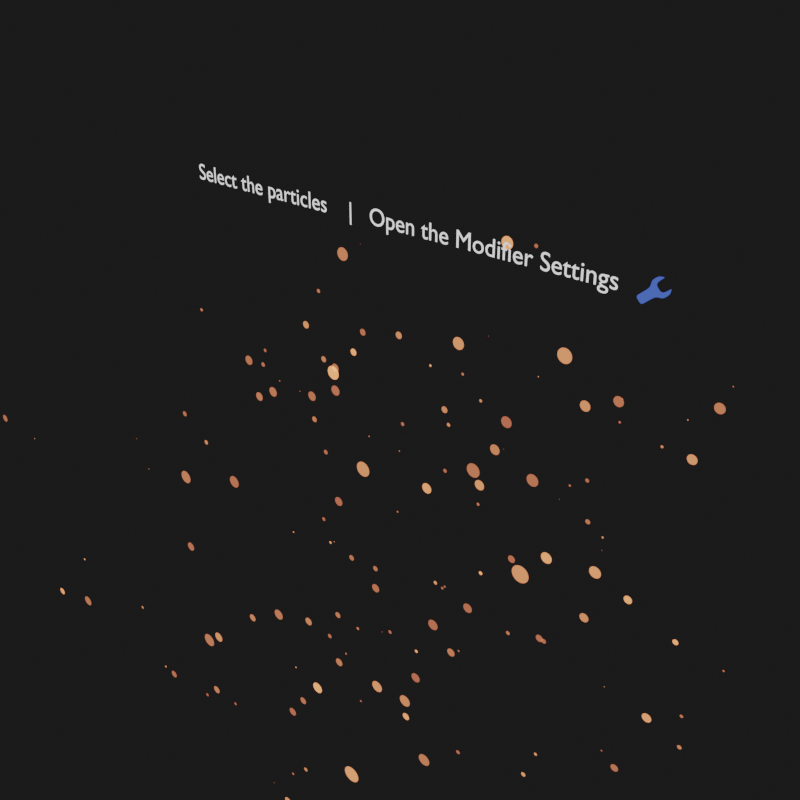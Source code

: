 # Source: dust_particles__v1.0_lite.blend  (saved by Blender 3.5.10; exported with 4.5.12 LTS)
import bpy
from mathutils import Matrix  # noqa: F401  (used for matrix-valued properties, if any)

bpy.ops.wm.read_factory_settings(use_empty=True)
scene = bpy.context.scene
scene.name = 'Scene'

# ---- collections
col_collection = bpy.data.collections.new('Collection'); scene.collection.children.link(col_collection)
col_demo_objects = bpy.data.collections.new('Demo Objects'); scene.collection.children.link(col_demo_objects)
col_circle = bpy.data.collections.new('Circle'); col_demo_objects.children.link(col_circle)

# ---- materials (node trees are filled in below, after node groups)
mat_text = bpy.data.materials.new('text')
mat_text.use_transparent_shadow = False
mat_modifiers_wrench = bpy.data.materials.new('modifiers_wrench')
mat_modifiers_wrench.use_transparent_shadow = False
mat_dp__circle = bpy.data.materials.new('DP+_Circle')
mat_dp__circle.surface_render_method = 'BLENDED'
mat_dp__circle.blend_method = 'BLEND'
mat_dp__circle.alpha_threshold = 0.0
mat_dp__circle.diffuse_color = (1.0, 1.0, 1.0, 1.0)
mat_dp__circle.roughness = 0.5
mat_dp__circle.line_color = (0.0, 0.0, 0.0, 1.0)

# ---- node groups
ng_spherizecoords = bpy.data.node_groups.new('SpherizeCoords', 'ShaderNodeTree')
_s = ng_spherizecoords.interface.new_socket(name='Normal', in_out='OUTPUT', socket_type='NodeSocketVector')
_s = ng_spherizecoords.interface.new_socket(name='Normal', in_out='INPUT', socket_type='NodeSocketVector')
_s.min_value = -1e+04
_s.max_value = 1e+04
_s = ng_spherizecoords.interface.new_socket(name='Scale', in_out='INPUT', socket_type='NodeSocketFloat')
_s.default_value = 1.0
_s.min_value = -1e+04
_s.max_value = 1e+04
_N = ng_spherizecoords.nodes; _L = ng_spherizecoords.links
n0 = _N.new('NodeGroupOutput'); n0.name = 'Group Output'; n0.location = (825, 0)
n1 = _N.new('ShaderNodeMath'); n1.name = 'Math.014'; n1.location = (-336, 138)
n1.label = 'longitude'
n1.operation = 'RADIANS'
n2 = _N.new('ShaderNodeMath'); n2.name = 'Math.016'; n2.location = (-109, -17)
n2.operation = 'COSINE'
n3 = _N.new('ShaderNodeMath'); n3.name = 'Math.017'; n3.location = (-113, 135)
n3.operation = 'COSINE'
n4 = _N.new('ShaderNodeMath'); n4.name = 'Math.018'; n4.location = (157, 147)
n4.operation = 'MULTIPLY'
n5 = _N.new('ShaderNodeMath'); n5.name = 'Math.019'; n5.location = (158, -97)
n5.operation = 'MULTIPLY'
n6 = _N.new('ShaderNodeMath'); n6.name = 'Math.020'; n6.location = (-115, 283)
n6.operation = 'SINE'
n7 = _N.new('ShaderNodeMath'); n7.name = 'Math.015'; n7.location = (-334, -10)
n7.label = 'latitude'
n7.operation = 'RADIANS'
n8 = _N.new('NodeReroute'); n8.name = 'Reroute.009'; n8.location = (359, -283)
n8.width = 16
n8.socket_idname = 'NodeSocketFloat'
n9 = _N.new('ShaderNodeMath'); n9.name = 'Math.021'; n9.location = (-107, -260)
n9.operation = 'SINE'
n10 = _N.new('ShaderNodeCombineXYZ'); n10.name = 'Combine XYZ.001'; n10.location = (415, 41)
n11 = _N.new('ShaderNodeSeparateXYZ'); n11.name = 'Separate XYZ'; n11.location = (-635, 98)
n12 = _N.new('ShaderNodeVectorMath'); n12.name = 'Vector Math.001'; n12.location = (635, 125)
n12.operation = 'SCALE'
n13 = _N.new('NodeReroute'); n13.name = 'Reroute'; n13.location = (-504, -475)
n13.width = 16
n13.socket_idname = 'NodeSocketFloat'
n14 = _N.new('NodeReroute'); n14.name = 'Reroute.001'; n14.location = (453, -480)
n14.width = 16
n14.socket_idname = 'NodeSocketFloat'
n15 = _N.new('NodeGroupInput'); n15.name = 'Group Input'; n15.location = (-835, 0)
_L.new(n3.outputs[0], n4.inputs[0])
_L.new(n9.outputs[0], n8.inputs[0])
_L.new(n1.outputs[0], n6.inputs[0])
_L.new(n1.outputs[0], n3.inputs[0])
_L.new(n7.outputs[0], n2.inputs[0])
_L.new(n5.outputs[0], n10.inputs[1])
_L.new(n11.outputs[0], n1.inputs[0])
_L.new(n8.outputs[0], n10.inputs[2])
_L.new(n6.outputs[0], n5.inputs[0])
_L.new(n7.outputs[0], n9.inputs[0])
_L.new(n11.outputs[1], n7.inputs[0])
_L.new(n2.outputs[0], n4.inputs[1])
_L.new(n10.outputs[0], n12.inputs[0])
_L.new(n2.outputs[0], n5.inputs[1])
_L.new(n4.outputs[0], n10.inputs[0])
_L.new(n15.outputs[0], n11.inputs[0])
_L.new(n12.outputs[0], n0.inputs[0])
_L.new(n14.outputs[0], n12.inputs[3])
_L.new(n15.outputs[1], n13.inputs[0])
_L.new(n13.outputs[0], n14.inputs[0])
n0.is_active_output = True
ng_mainshaderselection = bpy.data.node_groups.new('MainShaderSelection', 'ShaderNodeTree')
_s = ng_mainshaderselection.interface.new_socket(name='Shader', in_out='OUTPUT', socket_type='NodeSocketShader')
_s = ng_mainshaderselection.interface.new_socket(name='Use Image as Alpha', in_out='INPUT', socket_type='NodeSocketFloat')
_s.min_value = 0.0
_s.max_value = 1.0
_s = ng_mainshaderselection.interface.new_socket(name='Image as Alpha Tint', in_out='INPUT', socket_type='NodeSocketColor')
_s = ng_mainshaderselection.interface.new_socket(name='Value Variation', in_out='INPUT', socket_type='NodeSocketFloat')
_s.default_value = 1.0
_s.min_value = 0.0
_s.max_value = 2.0
_s = ng_mainshaderselection.interface.new_socket(name='Hue Variation', in_out='INPUT', socket_type='NodeSocketFloat')
_s.default_value = 0.5
_s.min_value = 0.0
_s.max_value = 1.0
_s = ng_mainshaderselection.interface.new_socket(name='Saturation Variation', in_out='INPUT', socket_type='NodeSocketFloat')
_s.default_value = 1.0
_s.min_value = 0.0
_s.max_value = 1.0
_s = ng_mainshaderselection.interface.new_socket(name='Alpha', in_out='INPUT', socket_type='NodeSocketFloat')
_s.hide_value = True
_s = ng_mainshaderselection.interface.new_socket(name='Color', in_out='INPUT', socket_type='NodeSocketColor')
_s = ng_mainshaderselection.interface.new_socket(name='Use Diffuse', in_out='INPUT', socket_type='NodeSocketFloat')
_s.default_value = 0.5
_s.min_value = -1e+04
_s.max_value = 1e+04
_s.hide_value = True
_s = ng_mainshaderselection.interface.new_socket(name='Use Emission', in_out='INPUT', socket_type='NodeSocketFloat')
_s.default_value = 0.5
_s.min_value = -1e+04
_s.max_value = 1e+04
_s.hide_value = True
_s = ng_mainshaderselection.interface.new_socket(name='Use image values for Emission', in_out='INPUT', socket_type='NodeSocketFloat')
_s.min_value = 0.0
_s.max_value = 1.0
_s = ng_mainshaderselection.interface.new_socket(name='Emit Strength', in_out='INPUT', socket_type='NodeSocketFloat')
_s.default_value = 1.0
_s.min_value = 0.0
_s.max_value = 1e+06
_s = ng_mainshaderselection.interface.new_socket(name='Emit Extra Boost', in_out='INPUT', socket_type='NodeSocketFloat')
_s.default_value = 1.0
_s.min_value = 0.0
_s.max_value = 100.0
_s = ng_mainshaderselection.interface.new_socket(name='Normal', in_out='INPUT', socket_type='NodeSocketVector')
_N = ng_mainshaderselection.nodes; _L = ng_mainshaderselection.links
n0 = _N.new('NodeFrame'); n0.name = 'Frame.009'; n0.location = (-82, 520)
n0.label = 'emission only'
n0.width = 762
n1 = _N.new('NodeFrame'); n1.name = 'Frame.010'; n1.location = (-1104, 22)
n1.label = 'diffuse/translucency only'
n1.width = 1745
n2 = _N.new('NodeFrame'); n2.name = 'Frame.008'; n2.location = (-838, 828)
n2.label = 'if both are enabled then add emission to dif/trans'
n2.width = 634
n3 = _N.new('NodeFrame'); n3.name = 'Frame'; n3.location = (-994, 518)
n3.label = 'allow for alpha boosting'
n3.width = 745
n4 = _N.new('NodeReroute'); n4.name = 'Reroute.005'; n4.location = (379, 93)
n4.label = 'use diffuse'
n4.width = 16
n4.socket_idname = 'NodeSocketFloat'
n5 = _N.new('NodeReroute'); n5.name = 'Reroute.007'; n5.location = (-1164, 87)
n5.label = 'use diffuse'
n5.width = 16
n5.socket_idname = 'NodeSocketFloat'
n6 = _N.new('ShaderNodeAddShader'); n6.name = 'Add Shader.001'; n6.location = (1004, 107)
n7 = _N.new('NodeReroute'); n7.name = 'Reroute'; n7.location = (359, 553)
n7.label = 'use emission?'
n7.width = 16
n7.socket_idname = 'NodeSocketFloat'
n8 = _N.new('ShaderNodeMixShader'); n8.name = 'Mix Shader'; n8.location = (993, 291)
n9 = _N.new('NodeReroute'); n9.name = 'Reroute.003'; n9.location = (853, 747)
n9.label = 'use both?'
n9.width = 16
n9.socket_idname = 'NodeSocketFloat'
n10 = _N.new('ShaderNodeBsdfTransparent'); n10.name = 'Transparent BSDF.002'; n10.location = (308, -74)
n11 = _N.new('ShaderNodeMixShader'); n11.name = 'Mix Shader.001'; n11.location = (592, -30)
n12 = _N.new('NodeReroute'); n12.name = 'Reroute.012'; n12.location = (212, 217)
n12.width = 16
n12.socket_idname = 'NodeSocketShader'
n13 = _N.new('NodeReroute'); n13.name = 'Reroute.013'; n13.location = (601, 217)
n13.label = 'emission shader'
n13.width = 16
n13.socket_idname = 'NodeSocketShader'
n14 = _N.new('NodeReroute'); n14.name = 'Reroute.004'; n14.location = (-843, 549)
n14.label = 'use emission?'
n14.width = 16
n14.socket_idname = 'NodeSocketFloat'
n15 = _N.new('NodeReroute'); n15.name = 'Reroute.019'; n15.location = (705, -217)
n15.label = 'color'
n15.width = 16
n16 = _N.new('NodeReroute'); n16.name = 'Reroute.009'; n16.location = (412, -418)
n16.label = 'coords'
n16.width = 16
n16.socket_idname = 'NodeSocketVector'
n17 = _N.new('ShaderNodeAddShader'); n17.name = 'Add Shader.003'; n17.location = (1301, -273)
n18 = _N.new('NodeReroute'); n18.name = 'Reroute.018'; n18.location = (-1163, 27)
n18.label = 'clean hue variation without color'
n18.width = 16
n18.socket_idname = 'NodeSocketFloat'
n19 = _N.new('NodeReroute'); n19.name = 'Reroute.015'; n19.location = (-1166, 54)
n19.label = 'clean value variation without color'
n19.width = 16
n19.socket_idname = 'NodeSocketFloat'
n20 = _N.new('NodeReroute'); n20.name = 'Reroute.023'; n20.location = (-1288, -480)
n20.width = 16
n20.socket_idname = 'NodeSocketFloat'
n21 = _N.new('ShaderNodeMath'); n21.name = 'Math.001'; n21.location = (-1512, -470)
n21.label = 'emit boost'
n21.hide = True
n21.operation = 'MULTIPLY'
n22 = _N.new('ShaderNodeMath'); n22.name = 'Math.012'; n22.location = (30, -36)
n23 = _N.new('ShaderNodeMath'); n23.name = 'Math.022'; n23.location = (464, -30)
n23.operation = 'GREATER_THAN'
n23.inputs[1].default_value = 1.99
n24 = _N.new('ShaderNodeMixShader'); n24.name = 'Mix Shader.005'; n24.location = (1285, 316)
n25 = _N.new('NodeReroute'); n25.name = 'Reroute.010'; n25.location = (-1060, 655)
n25.label = 'use emission'
n25.width = 16
n25.socket_idname = 'NodeSocketFloat'
n26 = _N.new('NodeReroute'); n26.name = 'Reroute.011'; n26.location = (-1064, 680)
n26.label = 'use diffuse'
n26.width = 16
n26.socket_idname = 'NodeSocketFloat'
n27 = _N.new('NodeGroupOutput'); n27.name = 'Group Output'; n27.location = (1568, 314)
n28 = _N.new('ShaderNodeAddShader'); n28.name = 'Add Shader'; n28.location = (311, -156)
n29 = _N.new('ShaderNodeBsdfTransparent'); n29.name = 'Transparent BSDF'; n29.location = (35, -53)
n30 = _N.new('NodeReroute'); n30.name = 'Reroute.001'; n30.location = (-1163, 190)
n30.label = 'emit strength'
n30.width = 16
n30.socket_idname = 'NodeSocketFloat'
n31 = _N.new('ShaderNodeBsdfTranslucent'); n31.name = 'Translucent BSDF.001'; n31.location = (810, -158)
n32 = _N.new('ShaderNodeBsdfDiffuse'); n32.name = 'Diffuse BSDF.001'; n32.location = (808, -295)
n33 = _N.new('ShaderNodeBsdfTransparent'); n33.name = 'Transparent BSDF.003'; n33.location = (1301, -178)
n34 = _N.new('ShaderNodeMixShader'); n34.name = 'Mix Shader.003'; n34.location = (1575, -129)
n35 = _N.new('ShaderNodeMix'); n35.name = 'Mix'; n35.location = (30, -119)
n35.data_type = 'RGBA'
n36 = _N.new('NodeReroute'); n36.name = 'Reroute.008'; n36.location = (175, 144)
n36.label = 'alpha channel'
n36.width = 16
n36.socket_idname = 'NodeSocketFloat'
n37 = _N.new('NodeReroute'); n37.name = 'Reroute.006'; n37.location = (-1163, 143)
n37.label = 'alpha channel'
n37.width = 16
n37.socket_idname = 'NodeSocketFloat'
n38 = _N.new('ShaderNodeEmission'); n38.name = 'Emission.001'; n38.location = (30, -140)
n39 = _N.new('ShaderNodeMath'); n39.name = 'Math'; n39.location = (402, -156)
n39.label = 'so that the alpha contrast can have an affect'
n39.width = 313
n39.operation = 'MULTIPLY'
n40 = _N.new('NodeGroupInput'); n40.name = 'Group Input'; n40.location = (-1813, 50)
n40.width = 184
n41 = _N.new('NodeReroute'); n41.name = 'Reroute.017'; n41.location = (-1081, 323)
n41.label = 'use image values (1) or color swatch (0)'
n41.width = 16
n41.socket_idname = 'NodeSocketFloat'
n42 = _N.new('ShaderNodeHueSaturation'); n42.name = 'Hue Saturation Value'; n42.location = (305, -30)
n42.label = 'random variations'
n43 = _N.new('NodeReroute'); n43.name = 'Reroute.020'; n43.location = (-1163, 5)
n43.label = 'clean sat variation without color'
n43.width = 16
n43.socket_idname = 'NodeSocketFloat'
n44 = _N.new('NodeReroute'); n44.name = 'Reroute.002'; n44.location = (-1083, 296)
n44.label = 'image as alpha tint (particle color)'
n44.width = 16
n45 = _N.new('NodeReroute'); n45.name = 'Reroute.016'; n45.location = (-1081, 267)
n45.label = 'color'
n45.width = 16
n46 = _N.new('ShaderNodeHueSaturation'); n46.name = 'Hue Saturation Value.001'; n46.location = (30, -207)
n46.label = 'random variations'
n46.hide = True
n47 = _N.new('ShaderNodeMix'); n47.name = 'Mix.001'; n47.location = (229, -30)
n47.data_type = 'RGBA'
n10.parent = n0
n11.parent = n0
n15.parent = n1
n16.parent = n1
n17.parent = n1
n22.parent = n2
n23.parent = n2
n28.parent = n0
n29.parent = n0
n31.parent = n1
n32.parent = n1
n33.parent = n1
n34.parent = n1
n35.parent = n1
n38.parent = n0
n39.parent = n3
n42.parent = n1
n46.parent = n3
n47.parent = n3
_L.new(n8.outputs[0], n24.inputs[1])
_L.new(n9.outputs[0], n24.inputs[0])
_L.new(n22.outputs[0], n23.inputs[0])
_L.new(n34.outputs[0], n8.inputs[2])
_L.new(n11.outputs[0], n8.inputs[1])
_L.new(n10.outputs[0], n11.inputs[1])
_L.new(n36.outputs[0], n34.inputs[0])
_L.new(n33.outputs[0], n34.inputs[1])
_L.new(n7.outputs[0], n11.inputs[0])
_L.new(n40.outputs[5], n37.inputs[0])
_L.new(n42.outputs[0], n15.inputs[0])
_L.new(n26.outputs[0], n22.inputs[0])
_L.new(n4.outputs[0], n8.inputs[0])
_L.new(n24.outputs[0], n27.inputs[0])
_L.new(n14.outputs[0], n7.inputs[0])
_L.new(n29.outputs[0], n28.inputs[0])
_L.new(n38.outputs[0], n28.inputs[1])
_L.new(n28.outputs[0], n11.inputs[2])
_L.new(n39.outputs[0], n38.inputs[1])
_L.new(n23.outputs[0], n9.inputs[0])
_L.new(n40.outputs[8], n14.inputs[0])
_L.new(n5.outputs[0], n4.inputs[0])
_L.new(n40.outputs[7], n5.inputs[0])
_L.new(n32.outputs[0], n17.inputs[1])
_L.new(n31.outputs[0], n17.inputs[0])
_L.new(n15.outputs[0], n31.inputs[0])
_L.new(n15.outputs[0], n32.inputs[0])
_L.new(n16.outputs[0], n31.inputs[1])
_L.new(n16.outputs[0], n32.inputs[2])
_L.new(n40.outputs[12], n16.inputs[0])
_L.new(n17.outputs[0], n34.inputs[2])
_L.new(n37.outputs[0], n36.inputs[0])
_L.new(n40.outputs[8], n25.inputs[0])
_L.new(n40.outputs[7], n26.inputs[0])
_L.new(n25.outputs[0], n22.inputs[1])
_L.new(n37.outputs[0], n39.inputs[1])
_L.new(n30.outputs[0], n39.inputs[0])
_L.new(n6.outputs[0], n24.inputs[2])
_L.new(n13.outputs[0], n6.inputs[0])
_L.new(n34.outputs[0], n6.inputs[1])
_L.new(n38.outputs[0], n12.inputs[0])
_L.new(n12.outputs[0], n13.inputs[0])
_L.new(n20.outputs[0], n30.inputs[0])
_L.new(n40.outputs[2], n19.inputs[0])
_L.new(n40.outputs[6], n35.inputs[6])
_L.new(n40.outputs[1], n35.inputs[7])
_L.new(n40.outputs[0], n35.inputs[0])
_L.new(n40.outputs[6], n45.inputs[0])
_L.new(n40.outputs[9], n41.inputs[0])
_L.new(n35.outputs[2], n42.inputs[4])
_L.new(n18.outputs[0], n42.inputs[0])
_L.new(n40.outputs[3], n18.inputs[0])
_L.new(n40.outputs[4], n43.inputs[0])
_L.new(n43.outputs[0], n42.inputs[1])
_L.new(n21.outputs[0], n20.inputs[0])
_L.new(n40.outputs[10], n21.inputs[0])
_L.new(n40.outputs[11], n21.inputs[1])
_L.new(n19.outputs[0], n42.inputs[2])
_L.new(n45.outputs[0], n47.inputs[3])
_L.new(n41.outputs[0], n47.inputs[0])
_L.new(n47.outputs[2], n38.inputs[0])
_L.new(n40.outputs[1], n44.inputs[0])
_L.new(n19.outputs[0], n46.inputs[2])
_L.new(n18.outputs[0], n46.inputs[0])
_L.new(n43.outputs[0], n46.inputs[1])
_L.new(n44.outputs[0], n46.inputs[4])
_L.new(n45.outputs[0], n47.inputs[7])
_L.new(n46.outputs[0], n47.inputs[6])
n27.is_active_output = True
ng_hsv_variation = bpy.data.node_groups.new('HSV Variation', 'ShaderNodeTree')
_s = ng_hsv_variation.interface.new_socket(name='Result', in_out='OUTPUT', socket_type='NodeSocketColor')
_s.default_value = (0.0, 0.0, 0.0, 0.0)
_s = ng_hsv_variation.interface.new_socket(name='Value Variation', in_out='OUTPUT', socket_type='NodeSocketFloat')
_s = ng_hsv_variation.interface.new_socket(name='Hue Variation', in_out='OUTPUT', socket_type='NodeSocketFloat')
_s = ng_hsv_variation.interface.new_socket(name='Saturation Variation', in_out='OUTPUT', socket_type='NodeSocketFloat')
_s = ng_hsv_variation.interface.new_socket(name='SpriteSheet/Image', in_out='INPUT', socket_type='NodeSocketColor')
_s = ng_hsv_variation.interface.new_socket(name='Use As Alpha', in_out='INPUT', socket_type='NodeSocketFloat')
_s.subtype = 'FACTOR'
_s.default_value = 1.0
_s.min_value = 0.0
_s.max_value = 1.0
_s = ng_hsv_variation.interface.new_socket(name='Particle Color', in_out='INPUT', socket_type='NodeSocketColor')
_s = ng_hsv_variation.interface.new_socket(name='Hue Variation', in_out='INPUT', socket_type='NodeSocketFloat')
_s.min_value = -1e+04
_s.max_value = 1e+04
_s = ng_hsv_variation.interface.new_socket(name='Saturation Variation', in_out='INPUT', socket_type='NodeSocketColor')
_s = ng_hsv_variation.interface.new_socket(name='Value Variation', in_out='INPUT', socket_type='NodeSocketColor')
_N = ng_hsv_variation.nodes; _L = ng_hsv_variation.links
n0 = _N.new('NodeFrame'); n0.name = 'Frame'; n0.location = (-826, -380)
n0.label = 'attempt to shuffle randomness a bit'
n0.width = 530
n1 = _N.new('ShaderNodeMapRange'); n1.name = 'Map Range.002'; n1.location = (-629, 278)
n1.clamp = False
n1.inputs[3].default_value = -0.5
n1.inputs[4].default_value = 0.5
n2 = _N.new('NodeReroute'); n2.name = 'Reroute.010'; n2.location = (-24, -212)
n2.width = 16
n3 = _N.new('NodeReroute'); n3.name = 'Reroute.001'; n3.location = (-455, -215)
n3.width = 16
n4 = _N.new('NodeReroute'); n4.name = 'Reroute.003'; n4.location = (-455, -252)
n4.width = 16
n5 = _N.new('ShaderNodeMix'); n5.name = 'Mix.005'; n5.location = (-407, 5)
n5.label = 'how much sat variation'
n5.width = 181
n5.inputs[2].default_value = 1.0
n6 = _N.new('NodeReroute'); n6.name = 'Reroute.013'; n6.location = (-730, 283)
n6.label = 'sprite sheet/image'
n6.width = 16
n7 = _N.new('NodeReroute'); n7.name = 'Reroute.002'; n7.location = (-656, -144)
n7.width = 16
n8 = _N.new('NodeReroute'); n8.name = 'Reroute'; n8.location = (-657, -75)
n8.width = 16
n9 = _N.new('NodeReroute'); n9.name = 'Reroute.004'; n9.location = (58, 318)
n9.label = 'use as alpha?'
n9.width = 16
n9.socket_idname = 'NodeSocketFloatFactor'
n10 = _N.new('ShaderNodeMath'); n10.name = 'Math.002'; n10.location = (-152, 188)
n10.label = 'how much color variation'
n10.width = 170
n10.operation = 'MULTIPLY'
n11 = _N.new('ShaderNodeRGBCurve'); n11.name = 'RGB Curves'; n11.location = (-478, 713)
n11.label = 'allow for better subtle control for 0 to 0.5'
n11.width = 256
_c = n11.mapping.curves[3]
while len(_c.points) > 2: _c.points.remove(_c.points[-1])
_c.points[0].location = (0.0, 0.0); _c.points[0].handle_type = 'AUTO'
_c.points[1].location = (0.5, 0.25); _c.points[1].handle_type = 'AUTO'
_p = _c.points.new(1.0, 1.0); _p.handle_type = 'AUTO'
n11.mapping.update()
n12 = _N.new('ShaderNodeObjectInfo'); n12.name = 'Object Info'; n12.location = (-998, -334)
n13 = _N.new('ShaderNodeMath'); n13.name = 'Math'; n13.location = (30, -31)
n13.operation = 'MULTIPLY'
n13.inputs[1].default_value = 1000.0
n13.inputs[2].default_value = 0.1
n14 = _N.new('ShaderNodeMath'); n14.name = 'Math.003'; n14.location = (198, -32)
n14.operation = 'PINGPONG'
n14.inputs[1].default_value = 1.01
n15 = _N.new('ShaderNodeMath'); n15.name = 'Math.005'; n15.location = (359, -30)
n15.operation = 'FRACT'
n15.inputs[1].default_value = 2.0
n16 = _N.new('NodeGroupInput'); n16.name = 'Group Input'; n16.location = (-1023, 0)
n17 = _N.new('NodeReroute'); n17.name = 'Reroute.007'; n17.location = (372, -364)
n17.label = 'random between 0 and 1'
n17.width = 16
n17.socket_idname = 'NodeSocketFloat'
n18 = _N.new('ShaderNodeMath'); n18.name = 'Math.004'; n18.location = (529, -248)
n18.label = 'lean values towards being mostly dark'
n18.width = 244
n18.operation = 'POWER'
n18.use_clamp = True
n18.inputs[1].default_value = 3.0
n19 = _N.new('ShaderNodeHueSaturation'); n19.name = 'Hue Saturation Value.002'; n19.location = (1114, -104)
n20 = _N.new('ShaderNodeMix'); n20.name = 'Mix.006'; n20.location = (513, 456)
n20.data_type = 'RGBA'
n20.blend_type = 'MULTIPLY'
n20.inputs[0].default_value = 1.0
n21 = _N.new('ShaderNodeHueSaturation'); n21.name = 'Hue Saturation Value.001'; n21.location = (837, 181)
n22 = _N.new('ShaderNodeMix'); n22.name = 'Mix.010'; n22.location = (1422, 214)
n22.label = 'use value variation or not'
n22.width = 233
n22.data_type = 'RGBA'
n22.clamp_result = True
n23 = _N.new('ShaderNodeMapRange'); n23.name = 'Map Range.004'; n23.location = (819, -238)
n23.width = 146
n23.clamp = False
n23.inputs[4].default_value = 2.0
n24 = _N.new('NodeReroute'); n24.name = 'Reroute.006'; n24.location = (-19, -246)
n24.width = 16
n25 = _N.new('NodeReroute'); n25.name = 'Reroute.008'; n25.location = (1061, -731)
n25.label = 'how much variation'
n25.width = 16
n26 = _N.new('NodeReroute'); n26.name = 'Reroute.009'; n26.location = (1061, -706)
n26.label = 'random value'
n26.width = 16
n26.socket_idname = 'NodeSocketFloat'
n27 = _N.new('ShaderNodeMix'); n27.name = 'Mix.008'; n27.location = (139, 481)
n27.label = 'ignore color of image and use selected color instead'
n27.width = 338
n27.data_type = 'RGBA'
n28 = _N.new('ShaderNodeMix'); n28.name = 'Mix'; n28.location = (1128, -582)
n28.inputs[2].default_value = 1.0
n29 = _N.new('ShaderNodeMath'); n29.name = 'Math.001'; n29.location = (93, 182)
n30 = _N.new('NodeReroute'); n30.name = 'Reroute.011'; n30.location = (418, 134)
n30.width = 16
n30.socket_idname = 'NodeSocketFloat'
n31 = _N.new('NodeReroute'); n31.name = 'Reroute.012'; n31.location = (420, -32)
n31.label = 'hue variation'
n31.width = 16
n31.socket_idname = 'NodeSocketFloat'
n32 = _N.new('NodeReroute'); n32.name = 'Reroute.005'; n32.location = (421, -74)
n32.label = 'saturation variation'
n32.width = 16
n32.socket_idname = 'NodeSocketFloat'
n33 = _N.new('NodeGroupOutput'); n33.name = 'Group Output'; n33.location = (1704, 22)
n13.parent = n0
n14.parent = n0
n15.parent = n0
_L.new(n2.outputs[0], n27.inputs[7])
_L.new(n21.outputs[0], n22.inputs[6])
_L.new(n6.outputs[0], n27.inputs[6])
_L.new(n18.outputs[0], n23.inputs[0])
_L.new(n10.outputs[0], n29.inputs[1])
_L.new(n12.outputs[5], n1.inputs[0])
_L.new(n1.outputs[0], n10.inputs[0])
_L.new(n2.outputs[0], n20.inputs[7])
_L.new(n27.outputs[2], n20.inputs[6])
_L.new(n20.outputs[2], n21.inputs[4])
_L.new(n16.outputs[4], n5.inputs[0])
_L.new(n32.outputs[0], n21.inputs[1])
_L.new(n30.outputs[0], n21.inputs[0])
_L.new(n5.outputs[0], n32.inputs[0])
_L.new(n24.outputs[0], n22.inputs[0])
_L.new(n17.outputs[0], n18.inputs[0])
_L.new(n3.outputs[0], n2.inputs[0])
_L.new(n16.outputs[0], n6.inputs[0])
_L.new(n9.outputs[0], n27.inputs[0])
_L.new(n22.outputs[2], n33.inputs[0])
_L.new(n16.outputs[2], n8.inputs[0])
_L.new(n8.outputs[0], n3.inputs[0])
_L.new(n16.outputs[5], n7.inputs[0])
_L.new(n7.outputs[0], n4.inputs[0])
_L.new(n4.outputs[0], n24.inputs[0])
_L.new(n12.outputs[5], n17.inputs[0])
_L.new(n16.outputs[1], n9.inputs[0])
_L.new(n16.outputs[3], n11.inputs[1])
_L.new(n11.outputs[0], n10.inputs[1])
_L.new(n12.outputs[5], n13.inputs[0])
_L.new(n13.outputs[0], n14.inputs[0])
_L.new(n14.outputs[0], n15.inputs[0])
_L.new(n15.outputs[0], n5.inputs[3])
_L.new(n21.outputs[0], n19.inputs[4])
_L.new(n23.outputs[0], n19.inputs[2])
_L.new(n19.outputs[0], n22.inputs[7])
_L.new(n24.outputs[0], n25.inputs[0])
_L.new(n23.outputs[0], n26.inputs[0])
_L.new(n26.outputs[0], n28.inputs[3])
_L.new(n25.outputs[0], n28.inputs[0])
_L.new(n28.outputs[0], n33.inputs[1])
_L.new(n31.outputs[0], n33.inputs[2])
_L.new(n29.outputs[0], n30.inputs[0])
_L.new(n30.outputs[0], n31.inputs[0])
_L.new(n32.outputs[0], n33.inputs[3])
n33.is_active_output = True
ng_looping_value = bpy.data.node_groups.new('Looping Value', 'ShaderNodeTree')
_s = ng_looping_value.interface.new_socket(name='Looping Value', in_out='OUTPUT', socket_type='NodeSocketFloat')
_s = ng_looping_value.interface.new_socket(name='Current Frame', in_out='INPUT', socket_type='NodeSocketFloat')
_s.default_value = 1.0
_s.min_value = -1e+04
_s.max_value = 1e+04
_s = ng_looping_value.interface.new_socket(name='Start Frame', in_out='INPUT', socket_type='NodeSocketFloat')
_s = ng_looping_value.interface.new_socket(name='End Frame', in_out='INPUT', socket_type='NodeSocketFloat')
_s.default_value = 250.0
_s = ng_looping_value.interface.new_socket(name='Speed', in_out='INPUT', socket_type='NodeSocketFloat')
_s = ng_looping_value.interface.new_socket(name='Contrast', in_out='INPUT', socket_type='NodeSocketFloat')
_s.subtype = 'FACTOR'
_s.default_value = 1.0
_s.min_value = 0.0
_s.max_value = 1.0
_s = ng_looping_value.interface.new_socket(name='Offset', in_out='INPUT', socket_type='NodeSocketFloat')
_N = ng_looping_value.nodes; _L = ng_looping_value.links
n0 = _N.new('NodeFrame'); n0.name = 'Frame'; n0.location = (-1070, 448)
n0.label = "repeat the values outside of the loop range so it doesn't stop"
n0.width = 200
n1 = _N.new('ShaderNodeCombineXYZ'); n1.name = 'Combine XYZ.001'; n1.location = (-633, 207)
n1.hide = True
n2 = _N.new('ShaderNodeTexNoise'); n2.name = 'Noise Texture.003'; n2.location = (546, 310)
n2.noise_dimensions = '2D'
n2.inputs[3].default_value = 5.0
n2.inputs[4].default_value = 0.0
n3 = _N.new('ShaderNodeCombineXYZ'); n3.name = 'Combine XYZ'; n3.location = (98, 240)
n3.label = 'offset by changing y value'
n3.width = 212
n4 = _N.new('NodeReroute'); n4.name = 'Reroute.005'; n4.location = (557, -163)
n4.width = 16
n4.socket_idname = 'NodeSocketFloat'
n5 = _N.new('NodeReroute'); n5.name = 'Reroute.008'; n5.location = (-1172, -119)
n5.label = 'offset'
n5.width = 16
n5.socket_idname = 'NodeSocketFloat'
n6 = _N.new('ShaderNodeMath'); n6.name = 'Math.012'; n6.location = (681, -149)
n6.hide = True
n6.operation = 'SUBTRACT'
n6.inputs[0].default_value = 1.0
n7 = _N.new('ShaderNodeMapRange'); n7.name = 'Map Range.004'; n7.location = (977, 289)
n8 = _N.new('NodeReroute'); n8.name = 'Reroute.012'; n8.location = (1213, 206)
n8.label = 'looping value'
n8.width = 16
n8.socket_idname = 'NodeSocketFloat'
n9 = _N.new('ShaderNodeMix'); n9.name = 'Mix.006'; n9.location = (-224, -157)
n9.label = 'contrast'
n9.inputs[3].default_value = 0.49
n10 = _N.new('NodeReroute'); n10.name = 'Reroute.010'; n10.location = (-1157, -302)
n10.label = 'contrast'
n10.width = 16
n10.socket_idname = 'NodeSocketFloatFactor'
n11 = _N.new('NodeReroute'); n11.name = 'Reroute.009'; n11.location = (-1164, -222)
n11.label = 'speed'
n11.width = 16
n11.socket_idname = 'NodeSocketFloat'
n12 = _N.new('NodeGroupOutput'); n12.name = 'Group Output'; n12.location = (1297, 213)
n13 = _N.new('ShaderNodeSeparateXYZ'); n13.name = 'Separate XYZ.004'; n13.location = (-433, 205)
n13.hide = True
n14 = _N.new('ShaderNodeMath'); n14.name = 'Math'; n14.location = (-164, 338)
n14.operation = 'PINGPONG'
n14.inputs[1].default_value = 1.0
n15 = _N.new('ShaderNodeMapRange'); n15.name = 'Map Range.003'; n15.location = (-861, 269)
n15.inputs[4].default_value = 6.0
n16 = _N.new('NodeGroupInput'); n16.name = 'Group Input'; n16.location = (-1899, 135)
n17 = _N.new('ShaderNodeMath'); n17.name = 'Math.016'; n17.location = (30, -30)
n17.operation = 'MODULO'
n18 = _N.new('NodeReroute'); n18.name = 'Reroute.007'; n18.location = (-1077, 74)
n18.label = 'end frame'
n18.width = 16
n18.socket_idname = 'NodeSocketFloat'
n19 = _N.new('ShaderNodeMath'); n19.name = 'Math.018'; n19.location = (-1634, 59)
n19.label = 'amount of frames'
n19.hide = True
n19.operation = 'SUBTRACT'
n20 = _N.new('ShaderNodeMath'); n20.name = 'Math.015'; n20.location = (-1634, 99)
n20.label = 'reset back to 0'
n20.hide = True
n20.operation = 'SUBTRACT'
n21 = _N.new('NodeReroute'); n21.name = 'Reroute.006'; n21.location = (-1085, 109)
n21.label = 'start frame'
n21.width = 16
n21.socket_idname = 'NodeSocketFloat'
n22 = _N.new('ShaderNodeMath'); n22.name = 'Math.019'; n22.location = (-1427, 88)
n22.label = 'offset to not have start and end frame the same'
n22.width = 286
n22.inputs[1].default_value = 1.0
n17.parent = n0
_L.new(n3.outputs[0], n2.inputs[0])
_L.new(n6.outputs[0], n7.inputs[2])
_L.new(n11.outputs[0], n2.inputs[2])
_L.new(n21.outputs[0], n15.inputs[1])
_L.new(n2.outputs[0], n7.inputs[0])
_L.new(n1.outputs[0], n13.inputs[0])
_L.new(n5.outputs[0], n3.inputs[1])
_L.new(n4.outputs[0], n6.inputs[1])
_L.new(n4.outputs[0], n7.inputs[1])
_L.new(n7.outputs[0], n8.inputs[0])
_L.new(n15.outputs[0], n1.inputs[0])
_L.new(n9.outputs[0], n4.inputs[0])
_L.new(n18.outputs[0], n15.inputs[2])
_L.new(n22.outputs[0], n18.inputs[0])
_L.new(n20.outputs[0], n21.inputs[0])
_L.new(n16.outputs[3], n11.inputs[0])
_L.new(n16.outputs[5], n5.inputs[0])
_L.new(n8.outputs[0], n12.inputs[0])
_L.new(n16.outputs[4], n10.inputs[0])
_L.new(n10.outputs[0], n9.inputs[0])
_L.new(n13.outputs[0], n14.inputs[0])
_L.new(n14.outputs[0], n3.inputs[0])
_L.new(n16.outputs[0], n17.inputs[0])
_L.new(n17.outputs[0], n15.inputs[0])
_L.new(n16.outputs[1], n20.inputs[0])
_L.new(n16.outputs[1], n20.inputs[1])
_L.new(n16.outputs[2], n19.inputs[0])
_L.new(n16.outputs[1], n19.inputs[1])
_L.new(n19.outputs[0], n22.inputs[0])
_L.new(n18.outputs[0], n17.inputs[1])
n12.is_active_output = True
ng_looping_value_1 = bpy.data.node_groups.new('looping value', 'GeometryNodeTree')
_s = ng_looping_value_1.interface.new_socket(name='Vector', in_out='OUTPUT', socket_type='NodeSocketVector')
_s = ng_looping_value_1.interface.new_socket(name='Loop Start Frame', in_out='INPUT', socket_type='NodeSocketInt')
_s = ng_looping_value_1.interface.new_socket(name='Loop End Frame', in_out='INPUT', socket_type='NodeSocketInt')
_s = ng_looping_value_1.interface.new_socket(name='Loop Speed Multiplier', in_out='INPUT', socket_type='NodeSocketInt')
_s.default_value = 1
_s.min_value = 1
_s.max_value = 10
_s = ng_looping_value_1.interface.new_socket(name='Speed', in_out='INPUT', socket_type='NodeSocketFloat')
_s = ng_looping_value_1.interface.new_socket(name='Distance Travelled', in_out='INPUT', socket_type='NodeSocketFloat')
_s = ng_looping_value_1.interface.new_socket(name='Roughness', in_out='INPUT', socket_type='NodeSocketFloat')
_s.subtype = 'FACTOR'
_s.min_value = 0.0
_s.max_value = 1.0
_s = ng_looping_value_1.interface.new_socket(name='Offset', in_out='INPUT', socket_type='NodeSocketFloat')
_s.min_value = -1e+04
_s.max_value = 1e+04
_s = ng_looping_value_1.interface.new_socket(name='Scale', in_out='INPUT', socket_type='NodeSocketFloat')
_s.default_value = 1.0
_s.min_value = -1e+04
_s.max_value = 1e+04
_N = ng_looping_value_1.nodes; _L = ng_looping_value_1.links
n0 = _N.new('NodeFrame'); n0.name = 'Frame'; n0.location = (-1438, 200)
n0.label = 'also applies to constant rotation'
n0.width = 200
n1 = _N.new('NodeGroupOutput'); n1.name = 'Group Output'; n1.location = (1390, 0)
n2 = _N.new('ShaderNodeMath'); n2.name = 'Math.009'; n2.location = (-49, -1)
n2.hide = True
n2.operation = 'SINE'
n3 = _N.new('ShaderNodeMath'); n3.name = 'Math.010'; n3.location = (-50, -50)
n3.hide = True
n3.operation = 'COSINE'
n4 = _N.new('ShaderNodeSeparateXYZ'); n4.name = 'Separate XYZ'; n4.location = (-316, -8)
n5 = _N.new('ShaderNodeMath'); n5.name = 'Math.011'; n5.location = (-52, -132)
n5.hide = True
n5.operation = 'SINE'
n6 = _N.new('ShaderNodeMath'); n6.name = 'Math.012'; n6.location = (-54, -182)
n6.hide = True
n6.operation = 'COSINE'
n7 = _N.new('ShaderNodeMath'); n7.name = 'Math.013'; n7.location = (175, -151)
n7.label = 'offset/seed'
n8 = _N.new('ShaderNodeValue'); n8.name = 'Value.003'; n8.location = (438, -181)
n8.label = 'distance travelled'
n8.outputs[0].default_value = 0.83
n9 = _N.new('ShaderNodeValue'); n9.name = 'Value.002'; n9.location = (450, 40)
n9.label = 'speed'
n9.outputs[0].default_value = 0.5
n10 = _N.new('ShaderNodeCombineXYZ'); n10.name = 'Combine XYZ'; n10.location = (214, 27)
n11 = _N.new('ShaderNodeVectorMath'); n11.name = 'Vector Math.005'; n11.location = (470, 200)
n12 = _N.new('ShaderNodeCombineXYZ'); n12.name = 'Combine XYZ.001'; n12.location = (-517, -6)
n13 = _N.new('ShaderNodeVectorMath'); n13.name = 'Vector Math.003'; n13.location = (1000, 113)
n13.operation = 'SUBTRACT'
n13.inputs[1].default_value = (0.5, 0.5, 0.5)
n14 = _N.new('NodeReroute'); n14.name = 'Reroute.004'; n14.location = (1059, -158)
n14.label = 'distance travelled'
n14.width = 16
n14.socket_idname = 'NodeSocketFloat'
n15 = _N.new('ShaderNodeVectorMath'); n15.name = 'Vector Math.004'; n15.location = (1200, -33)
n15.operation = 'SCALE'
n15.inputs[1].default_value = (0.5, 0.5, 0.5)
n16 = _N.new('GeometryNodeInputPosition'); n16.name = 'Position.001'; n16.location = (-54, 203)
n17 = _N.new('ShaderNodeVectorMath'); n17.name = 'Vector Math'; n17.location = (168, 264)
n17.operation = 'SCALE'
n18 = _N.new('GeometryNodeInputSceneTime'); n18.name = 'Scene Time.002'; n18.location = (-1692, 115)
n19 = _N.new('ShaderNodeMath'); n19.name = 'Math.002'; n19.location = (30, -30)
n19.label = 'global mutliplier'
n19.operation = 'MULTIPLY'
n20 = _N.new('ShaderNodeTexNoise'); n20.name = 'Noise Texture.003'; n20.location = (781, 79)
n20.noise_dimensions = '4D'
n20.inputs[3].default_value = 5.0
n21 = _N.new('NodeReroute'); n21.name = 'Reroute'; n21.location = (515, -84)
n21.label = 'speed'
n21.width = 16
n21.socket_idname = 'NodeSocketFloat'
n22 = _N.new('ShaderNodeMath'); n22.name = 'Math.003'; n22.location = (-32, -419)
n22.label = 'remapping the scale for ease of input slightly'
n22.width = 294
n22.operation = 'MULTIPLY'
n22.inputs[1].default_value = 2.0
n23 = _N.new('NodeGroupInput'); n23.name = 'Group Input'; n23.location = (-1939, -485)
n24 = _N.new('ShaderNodeMath'); n24.name = 'Math.016'; n24.location = (-1588, -512)
n24.label = 'amount of frames'
n24.hide = True
n24.operation = 'SUBTRACT'
n25 = _N.new('ShaderNodeMath'); n25.name = 'Math.014'; n25.location = (-1404, -344)
n25.label = 'offset to not have start and end frame the same'
n25.width = 300
n25.inputs[1].default_value = 1.0
n26 = _N.new('ShaderNodeMapRange'); n26.name = 'Map Range.002'; n26.location = (-701, 65)
n26.inputs[4].default_value = 6.283
n27 = _N.new('ShaderNodeMath'); n27.name = 'Math'; n27.location = (-1045, 137)
n27.label = 'to keep result going outside of the loop range'
n27.width = 283
n27.operation = 'MODULO'
n28 = _N.new('ShaderNodeMath'); n28.name = 'Math.015'; n28.location = (-1380, -222)
n28.label = 'set it back to 0'
n28.hide = True
n28.operation = 'SUBTRACT'
n29 = _N.new('ShaderNodeClamp'); n29.name = 'Clamp'; n29.location = (781, -221)
n29.hide = True
n19.parent = n0
_L.new(n26.outputs[0], n12.inputs[0])
_L.new(n12.outputs[0], n4.inputs[0])
_L.new(n7.outputs[0], n20.inputs[1])
_L.new(n5.outputs[0], n10.inputs[2])
_L.new(n4.outputs[1], n6.inputs[0])
_L.new(n4.outputs[1], n5.inputs[0])
_L.new(n25.outputs[0], n26.inputs[2])
_L.new(n3.outputs[0], n10.inputs[1])
_L.new(n20.outputs[1], n13.inputs[0])
_L.new(n4.outputs[0], n3.inputs[0])
_L.new(n2.outputs[0], n10.inputs[0])
_L.new(n4.outputs[0], n2.inputs[0])
_L.new(n11.outputs[0], n20.inputs[0])
_L.new(n14.outputs[0], n15.inputs[3])
_L.new(n10.outputs[0], n11.inputs[0])
_L.new(n21.outputs[0], n20.inputs[2])
_L.new(n13.outputs[0], n15.inputs[0])
_L.new(n6.outputs[0], n7.inputs[0])
_L.new(n23.outputs[6], n7.inputs[1])
_L.new(n23.outputs[4], n14.inputs[0])
_L.new(n22.outputs[0], n21.inputs[0])
_L.new(n15.outputs[0], n1.inputs[0])
_L.new(n16.outputs[0], n17.inputs[0])
_L.new(n17.outputs[0], n11.inputs[1])
_L.new(n23.outputs[7], n17.inputs[3])
_L.new(n27.outputs[0], n26.inputs[0])
_L.new(n18.outputs[1], n19.inputs[0])
_L.new(n19.outputs[0], n27.inputs[0])
_L.new(n23.outputs[2], n19.inputs[1])
_L.new(n23.outputs[3], n22.inputs[0])
_L.new(n23.outputs[0], n28.inputs[0])
_L.new(n23.outputs[0], n28.inputs[1])
_L.new(n28.outputs[0], n26.inputs[1])
_L.new(n23.outputs[1], n24.inputs[0])
_L.new(n23.outputs[0], n24.inputs[1])
_L.new(n24.outputs[0], n25.inputs[0])
_L.new(n25.outputs[0], n27.inputs[1])
_L.new(n23.outputs[5], n29.inputs[0])
_L.new(n29.outputs[0], n20.inputs[4])
n1.is_active_output = True
ng_dust_particles__v1_0_lite = bpy.data.node_groups.new('Dust Particles+ v1.0 Lite', 'GeometryNodeTree')
_s = ng_dust_particles__v1_0_lite.interface.new_socket(name='Geometry', in_out='OUTPUT', socket_type='NodeSocketGeometry')
_s = ng_dust_particles__v1_0_lite.interface.new_socket(name='Geometry', in_out='INPUT', socket_type='NodeSocketGeometry')
_s = ng_dust_particles__v1_0_lite.interface.new_socket(name='', in_out='INPUT', socket_type='NodeSocketString')
_s.default_value = 'CreativeShrimp.com/dp'
_s.description = 'CreativeShrimp.com/dp'
_s = ng_dust_particles__v1_0_lite.interface.new_socket(name='- - - - - - - - - - - - - ', in_out='INPUT', socket_type='NodeSocketString')
_s.default_value = 'SELECT CAMERA'
_s = ng_dust_particles__v1_0_lite.interface.new_socket(name='Camera', in_out='INPUT', socket_type='NodeSocketObject')
_s.description = 'Select camera that sprites will face'
_s = ng_dust_particles__v1_0_lite.interface.new_socket(name='- - - - - - - - - - - - - ', in_out='INPUT', socket_type='NodeSocketString')
_s.default_value = 'PARTICLES'
_s = ng_dust_particles__v1_0_lite.interface.new_socket(name='Amount', in_out='INPUT', socket_type='NodeSocketInt')
_s.default_value = 150
_s.min_value = 1
_s.max_value = 5000
_s.description = 'How many particles to use'
_s = ng_dust_particles__v1_0_lite.interface.new_socket(name='Seed', in_out='INPUT', socket_type='NodeSocketInt')
_s.min_value = -10000
_s.max_value = 10000
_s.description = 'Randomizes placement of particles'
_s = ng_dust_particles__v1_0_lite.interface.new_socket(name='Max Size', in_out='INPUT', socket_type='NodeSocketFloat')
_s.default_value = 0.17
_s.min_value = 0.0
_s.max_value = 1.0
_s.description = 'Set maximum size'
_s = ng_dust_particles__v1_0_lite.interface.new_socket(name='Min Size (% of max)', in_out='INPUT', socket_type='NodeSocketFloat')
_s.subtype = 'FACTOR'
_s.default_value = 0.2
_s.min_value = 0.0
_s.max_value = 1.0
_s.description = '1 will mean all particles are the same size'
_s = ng_dust_particles__v1_0_lite.interface.new_socket(name='- - - - - - - - - - - - - ', in_out='INPUT', socket_type='NodeSocketString')
_s.default_value = 'SHADING'
_s = ng_dust_particles__v1_0_lite.interface.new_socket(name='Material', in_out='INPUT', socket_type='NodeSocketMaterial')
_s.default_value = mat_dp__circle
_s.description = 'Use DP+ materials for different sprites on the particles'
_s = ng_dust_particles__v1_0_lite.interface.new_socket(name='Use Diffuse/Translucency', in_out='INPUT', socket_type='NodeSocketBool')
_s.description = 'Make sprites affected by lighting in the scene'
_s = ng_dust_particles__v1_0_lite.interface.new_socket(name='Use Emission', in_out='INPUT', socket_type='NodeSocketBool')
_s.default_value = True
_s.description = 'Enables the emit strength slider to cause sprites to emit light'
_s = ng_dust_particles__v1_0_lite.interface.new_socket(name='Emit Strength', in_out='INPUT', socket_type='NodeSocketFloat')
_s.default_value = 1.0
_s.min_value = 0.0
_s.max_value = 100.0
_s.description = "(Needs 'use emission' enabled) Increase emission power"
_s = ng_dust_particles__v1_0_lite.interface.new_socket(name='Border Feathering', in_out='INPUT', socket_type='NodeSocketFloat')
_s.subtype = 'FACTOR'
_s.min_value = 0.0
_s.max_value = 1.0
_s.description = 'Fades out the edges of the particle planes'
_s = ng_dust_particles__v1_0_lite.interface.new_socket(name='Color', in_out='INPUT', socket_type='NodeSocketColor')
_s.default_value = (1.0, 0.2747, 0.1195, 1.0)
_s.description = 'Color tint for sprites (white has no tinting effect)'
_s = ng_dust_particles__v1_0_lite.interface.new_socket(name='Hue Variation', in_out='INPUT', socket_type='NodeSocketFloat')
_s.default_value = 0.05
_s.min_value = 0.0
_s.max_value = 1.0
_s.description = 'Spreads the current color hue either direction of color wheel'
_s = ng_dust_particles__v1_0_lite.interface.new_socket(name='Saturation Variation', in_out='INPUT', socket_type='NodeSocketFloat')
_s.subtype = 'FACTOR'
_s.min_value = 0.0
_s.max_value = 1.0
_s.description = 'Gives color some random saturation'
_s = ng_dust_particles__v1_0_lite.interface.new_socket(name='Value Variation', in_out='INPUT', socket_type='NodeSocketFloat')
_s.subtype = 'FACTOR'
_s.default_value = 0.5
_s.min_value = 0.0
_s.max_value = 1.0
_s.description = 'Gives color some value variation'
_s = ng_dust_particles__v1_0_lite.interface.new_socket(name='- - - - - - - - - - - - - ', in_out='INPUT', socket_type='NodeSocketString')
_s.default_value = 'SHIMMER'
_s = ng_dust_particles__v1_0_lite.interface.new_socket(name='Strength', in_out='INPUT', socket_type='NodeSocketFloat')
_s.subtype = 'FACTOR'
_s.min_value = 0.0
_s.max_value = 1.0
_s.description = 'Strength of the shimmer effect'
_s = ng_dust_particles__v1_0_lite.interface.new_socket(name='Contrast', in_out='INPUT', socket_type='NodeSocketFloat')
_s.subtype = 'FACTOR'
_s.default_value = 0.35
_s.min_value = 0.0
_s.max_value = 1.0
_s.description = 'Holds transparency longer, useful when emit strength is high'
_s = ng_dust_particles__v1_0_lite.interface.new_socket(name='Speed', in_out='INPUT', socket_type='NodeSocketFloat')
_s.subtype = 'FACTOR'
_s.default_value = 20.0
_s.min_value = 0.0
_s.max_value = 40.0
_s.description = 'How fast the shimmering will be'
_s = ng_dust_particles__v1_0_lite.interface.new_socket(name='- - - - - - - - - - - - - ', in_out='INPUT', socket_type='NodeSocketString')
_s.default_value = 'RANDOM MOVEMENT'
_s.hide_value = True
_s = ng_dust_particles__v1_0_lite.interface.new_socket(name='Speed', in_out='INPUT', socket_type='NodeSocketFloat')
_s.default_value = 0.5
_s.min_value = 0.0
_s.max_value = 5.0
_s.description = 'How fast can particles travel'
_s = ng_dust_particles__v1_0_lite.interface.new_socket(name='Distance Traveled', in_out='INPUT', socket_type='NodeSocketFloat')
_s.default_value = 2.0
_s.min_value = 0.0
_s.max_value = 10.0
_s.description = 'How far can particles go'
_s = ng_dust_particles__v1_0_lite.interface.new_socket(name='Roughness', in_out='INPUT', socket_type='NodeSocketFloat')
_s.subtype = 'FACTOR'
_s.default_value = 0.5
_s.min_value = 0.0
_s.max_value = 1.0
_s.description = 'How smooth or chaotic should movement be'
_s = ng_dust_particles__v1_0_lite.interface.new_socket(name='Offset', in_out='INPUT', socket_type='NodeSocketFloat')
_s.min_value = -1e+04
_s.max_value = 1e+04
_s.description = 'Manually adjust position of all particles along their path'
_s = ng_dust_particles__v1_0_lite.interface.new_socket(name='Noise Scale', in_out='INPUT', socket_type='NodeSocketFloat')
_s.default_value = 1.0
_s.min_value = 0.0
_s.max_value = 10.0
_s.description = 'how uniquely particles move, below 1 less unique, over 1 more'
ng_dust_particles__v1_0_lite.is_modifier = True
_N = ng_dust_particles__v1_0_lite.nodes; _L = ng_dust_particles__v1_0_lite.links
n0 = _N.new('NodeFrame'); n0.name = 'Frame.001'; n0.location = (6679, 38)
n0.label = 'material sends'
n0.width = 2114
n1 = _N.new('NodeFrame'); n1.name = 'Frame.003'; n1.location = (231, 893)
n1.label = 'particles'
n1.width = 2858
n2 = _N.new('NodeFrame'); n2.name = 'Frame'; n2.location = (506, -850)
n2.label = 'size'
n2.width = 588
n3 = _N.new('NodeFrame'); n3.name = 'Frame.009'; n3.location = (30, -30)
n3.label = 'create points in volume at random locations'
n3.width = 1074
n4 = _N.new('NodeFrame'); n4.name = 'Frame.005'; n4.location = (1768, -324)
n4.label = 'Create Grid Planes'
n4.width = 1060
n5 = _N.new('NodeFrame'); n5.name = 'Frame.002'; n5.location = (3564, 177)
n5.label = 'movement'
n5.width = 1867
n6 = _N.new('NodeFrame'); n6.name = 'Frame.012'; n6.location = (807, -104)
n6.label = 'preserve noise size when scale applied'
n6.width = 836
n7 = _N.new('NodeFrame'); n7.name = 'Frame.006'; n7.location = (280, -30)
n7.label = 'set a hard limit to avoid crashes'
n7.width = 611
n8 = _N.new('GeometryNodeStoreNamedAttribute'); n8.name = 'Store Named Attribute.009'; n8.location = (691, -31)
n8.width = 159
n8.data_type = 'BOOLEAN'
n8.inputs[2].default_value = 'useAsAlpha'
n9 = _N.new('ShaderNodeCombineXYZ'); n9.name = 'Combine XYZ'; n9.location = (1187, -251)
n10 = _N.new('GeometryNodeStoreNamedAttribute'); n10.name = 'Store Named Attribute.002'; n10.location = (1175, -30)
n10.width = 189
n10.data_type = 'FLOAT_VECTOR'
n10.inputs[2].default_value = 'HSV_Variation'
n11 = _N.new('GeometryNodeStoreNamedAttribute'); n11.name = 'Store Named Attribute.001'; n11.location = (930, -41)
n11.width = 175
n11.data_type = 'FLOAT_COLOR'
n11.inputs[2].default_value = 'particle color'
n12 = _N.new('GeometryNodeStoreNamedAttribute'); n12.name = 'Store Named Attribute.003'; n12.location = (250, -34)
n12.inputs[2].default_value = 'alphaContrast'
n12.inputs[3].default_value = 10.0
n13 = _N.new('GeometryNodeStoreNamedAttribute'); n13.name = 'Store Named Attribute'; n13.location = (30, -41)
n13.inputs[2].default_value = 'feathering'
n14 = _N.new('GeometryNodeStoreNamedAttribute'); n14.name = 'Store Named Attribute.005'; n14.location = (1450, -40)
n14.data_type = 'FLOAT_VECTOR'
n14.inputs[2].default_value = 'shimmer'
n15 = _N.new('GeometryNodeStoreNamedAttribute'); n15.name = 'Store Named Attribute.006'; n15.location = (1670, -32)
n15.data_type = 'FLOAT_VECTOR'
n15.inputs[2].default_value = 'frames'
n16 = _N.new('ShaderNodeCombineXYZ'); n16.name = 'Combine XYZ.002'; n16.location = (1912, -258)
n17 = _N.new('ShaderNodeCombineXYZ'); n17.name = 'Combine XYZ.004'; n17.location = (1672, -253)
n18 = _N.new('NodeGroupOutput'); n18.name = 'Group Output'; n18.location = (9117, -10)
n19 = _N.new('ShaderNodeCombineXYZ'); n19.name = 'Combine XYZ.001'; n19.location = (1452, -256)
n20 = _N.new('ShaderNodeMath'); n20.name = 'Math.002'; n20.location = (30, -30)
n20.operation = 'MULTIPLY'
n21 = _N.new('FunctionNodeRandomValue'); n21.name = 'Random Value'; n21.location = (217, -77)
n22 = _N.new('ShaderNodeMath'); n22.name = 'Math.001'; n22.location = (418, -46)
n22.operation = 'POWER'
n22.inputs[1].default_value = 2.0
n23 = _N.new('GeometryNodeBoundBox'); n23.name = 'Bounding Box'; n23.location = (304, -291)
n24 = _N.new('FunctionNodeRandomValue'); n24.name = 'Random Value.008'; n24.location = (600, -272)
n24.data_type = 'FLOAT_VECTOR'
n25 = _N.new('NodeReroute'); n25.name = 'Reroute.012'; n25.location = (146, -34)
n25.label = 'points'
n25.width = 16
n25.socket_idname = 'NodeSocketGeometry'
n26 = _N.new('ShaderNodeVectorMath'); n26.name = 'Vector Math.001'; n26.location = (888, -602)
n26.operation = 'SUBTRACT'
n27 = _N.new('ShaderNodeMath'); n27.name = 'Math'; n27.location = (1081, -597)
n27.operation = 'DIVIDE'
n27.inputs[1].default_value = 2.0
n28 = _N.new('ShaderNodeVectorMath'); n28.name = 'Vector Math'; n28.location = (1262, -599)
n28.operation = 'SCALE'
n29 = _N.new('NodeReroute'); n29.name = 'Reroute.011'; n29.location = (416, -247)
n29.label = 'camera rotation'
n29.width = 16
n29.socket_idname = 'NodeSocketVectorEuler'
n30 = _N.new('NodeReroute'); n30.name = 'Reroute.014'; n30.location = (414, -270)
n30.label = 'random sizes'
n30.width = 16
n30.socket_idname = 'NodeSocketVector'
n31 = _N.new('GeometryNodeInstanceOnPoints'); n31.name = 'Instance on Points'; n31.location = (476, -76)
n32 = _N.new('GeometryNodeObjectInfo'); n32.name = 'Object Info.001'; n32.location = (203, -309)
n32.transform_space = 'RELATIVE'
n33 = _N.new('GeometryNodeMeshGrid'); n33.name = 'Grid'; n33.location = (40, -81)
n33.inputs[0].default_value = 2.0
n33.inputs[1].default_value = 2.0
n33.inputs[2].default_value = 2
n33.inputs[3].default_value = 2
n34 = _N.new('GeometryNodeSetMaterial'); n34.name = 'Set Material'; n34.location = (890, -446)
n35 = _N.new('GeometryNodeInputPosition'); n35.name = 'Position'; n35.location = (30, -184)
n36 = _N.new('ShaderNodeVectorMath'); n36.name = 'Vector Math.005'; n36.location = (245, -319)
n36.operation = 'MINIMUM'
n37 = _N.new('ShaderNodeVectorMath'); n37.name = 'Vector Math.004'; n37.location = (243, -116)
n37.operation = 'MAXIMUM'
n38 = _N.new('ShaderNodeVectorMath'); n38.name = 'Vector Math.006'; n38.location = (448, -178)
n38.operation = 'SUBTRACT'
n39 = _N.new('ShaderNodeVectorMath'); n39.name = 'Vector Math.003'; n39.location = (666, -30)
n39.operation = 'SCALE'
n40 = _N.new('GeometryNodeSetPosition'); n40.name = 'Set Position'; n40.location = (1689, -30)
n40.width = 149
n41 = _N.new('NodeGroupInput'); n41.name = 'Group Input.006'; n41.location = (30, -502)
n42 = _N.new('NodeGroupInput'); n42.name = 'Group Input.004'; n42.location = (267, -1015)
n43 = _N.new('NodeGroupInput'); n43.name = 'Group Input.005'; n43.location = (30, -190)
n44 = _N.new('GeometryNodeStoreNamedAttribute'); n44.name = 'Store Named Attribute.011'; n44.location = (1890, -40)
n44.width = 194
n44.data_type = 'FLOAT_VECTOR'
n44.inputs[2].default_value = 'ShaderAndEmitStrength'
n45 = _N.new('GeometryNodeViewer'); n45.name = 'Viewer'; n45.location = (8988, -277)
n45.domain = 'INSTANCE'
n46 = _N.new('GeometryNodeInputSceneTime'); n46.name = 'Scene Time.001'; n46.location = (7791, -455)
n47 = _N.new('ShaderNodeMath'); n47.name = 'Math.003'; n47.location = (8061, -402)
n47.operation = 'MULTIPLY'
n48 = _N.new('NodeReroute'); n48.name = 'Reroute.002'; n48.location = (264, -49)
n48.width = 16
n48.socket_idname = 'NodeSocketInt'
n49 = _N.new('NodeReroute'); n49.name = 'Reroute.004'; n49.location = (469, -49)
n49.width = 16
n49.socket_idname = 'NodeSocketInt'
n50 = _N.new('NodeGroupInput'); n50.name = 'Group Input'; n50.location = (30, -84)
n51 = _N.new('GeometryNodePoints'); n51.name = 'Points.001'; n51.location = (905, -278)
n52 = _N.new('ShaderNodeMath'); n52.name = 'Math.011'; n52.location = (30, -54)
n52.width = 168
n52.operation = 'GREATER_THAN'
n52.inputs[1].default_value = 2e+04
n53 = _N.new('ShaderNodeMix'); n53.name = 'Mix.002'; n53.location = (269, -30)
n53.inputs[3].default_value = 2e+04
n54 = _N.new('FunctionNodeFloatToInt'); n54.name = 'Float to Integer'; n54.location = (441, -40)
n55 = _N.new('NodeGroupInput'); n55.name = 'Group Input.001'; n55.location = (6341, -460)
n56 = _N.new('NodeReroute'); n56.name = 'Reroute'; n56.location = (6744, -495)
n56.width = 16
n56.socket_idname = 'NodeSocketFloat'
n57 = _N.new('NodeReroute'); n57.name = 'Reroute.001'; n57.location = (6750, -516)
n57.width = 16
n57.socket_idname = 'NodeSocketFloat'
n58 = _N.new('NodeReroute'); n58.name = 'Reroute.003'; n58.location = (6748, -537)
n58.width = 16
n58.socket_idname = 'NodeSocketFloat'
n59 = _N.new('ShaderNodeValue'); n59.name = 'Value.001'; n59.location = (6335, -238)
n59.outputs[0].default_value = 250.0
n60 = _N.new('ShaderNodeValue'); n60.name = 'Value'; n60.location = (6338, -154)
n60.outputs[0].default_value = 1.0
n61 = _N.new('GeometryNodeGroup'); n61.name = 'Group'; n61.location = (404, -138)
n61.width = 372
n61.node_tree = ng_looping_value_1
n61.inputs[0].default_value = 1
n61.inputs[1].default_value = 250
n61.inputs[2].default_value = 1
n62 = _N.new('FunctionNodeEulerToRotation'); n62.name = 'Euler to Rotation'; n62.location = (436, -76)
n63 = _N.new('FunctionNodeRotationToEuler'); n63.name = 'Rotation to Euler'; n63.location = (243, -309)
n2.parent = n1
n3.parent = n1
n4.parent = n1
n6.parent = n5
n7.parent = n3
n8.parent = n0
n9.parent = n0
n10.parent = n0
n11.parent = n0
n12.parent = n0
n13.parent = n0
n14.parent = n0
n15.parent = n0
n16.parent = n0
n17.parent = n0
n19.parent = n0
n20.parent = n2
n21.parent = n2
n22.parent = n2
n23.parent = n3
n24.parent = n3
n25.parent = n4
n26.parent = n1
n27.parent = n1
n28.parent = n1
n29.parent = n4
n30.parent = n4
n31.parent = n4
n32.parent = n4
n33.parent = n4
n34.parent = n4
n35.parent = n6
n36.parent = n6
n37.parent = n6
n38.parent = n6
n39.parent = n6
n40.parent = n5
n41.parent = n4
n42.parent = n1
n43.parent = n5
n44.parent = n0
n48.parent = n3
n49.parent = n3
n50.parent = n3
n51.parent = n3
n52.parent = n7
n53.parent = n7
n54.parent = n7
n61.parent = n5
n62.parent = n4
n63.parent = n4
_L.new(n29.outputs[0], n62.inputs[0])
_L.new(n8.outputs[0], n11.inputs[0])
_L.new(n11.outputs[0], n10.inputs[0])
_L.new(n55.outputs[15], n11.inputs[3])
_L.new(n10.outputs[0], n14.inputs[0])
_L.new(n55.outputs[14], n13.inputs[3])
_L.new(n42.outputs[7], n21.inputs[3])
_L.new(n42.outputs[7], n20.inputs[0])
_L.new(n42.outputs[8], n20.inputs[1])
_L.new(n20.outputs[0], n21.inputs[2])
_L.new(n21.outputs[1], n22.inputs[0])
_L.new(n22.outputs[0], n28.inputs[1])
_L.new(n22.outputs[0], n28.inputs[3])
_L.new(n34.outputs[0], n40.inputs[0])
_L.new(n44.outputs[0], n18.inputs[0])
_L.new(n50.outputs[0], n23.inputs[0])
_L.new(n23.outputs[1], n24.inputs[0])
_L.new(n23.outputs[2], n24.inputs[1])
_L.new(n25.outputs[0], n31.inputs[0])
_L.new(n50.outputs[6], n24.inputs[8])
_L.new(n51.outputs[0], n25.inputs[0])
_L.new(n43.outputs[24], n61.inputs[3])
_L.new(n43.outputs[25], n61.inputs[4])
_L.new(n43.outputs[26], n61.inputs[5])
_L.new(n43.outputs[27], n61.inputs[6])
_L.new(n15.outputs[0], n44.inputs[0])
_L.new(n41.outputs[10], n34.inputs[2])
_L.new(n31.outputs[0], n34.inputs[0])
_L.new(n28.outputs[0], n30.inputs[0])
_L.new(n30.outputs[0], n31.inputs[6])
_L.new(n23.outputs[1], n26.inputs[1])
_L.new(n23.outputs[2], n26.inputs[0])
_L.new(n24.outputs[0], n51.inputs[1])
_L.new(n61.outputs[0], n39.inputs[0])
_L.new(n39.outputs[0], n40.inputs[3])
_L.new(n35.outputs[0], n37.inputs[0])
_L.new(n35.outputs[0], n36.inputs[0])
_L.new(n37.outputs[0], n38.inputs[0])
_L.new(n36.outputs[0], n38.inputs[1])
_L.new(n38.outputs[0], n39.inputs[3])
_L.new(n43.outputs[28], n61.inputs[7])
_L.new(n26.outputs[0], n27.inputs[0])
_L.new(n27.outputs[0], n28.inputs[0])
_L.new(n55.outputs[20], n19.inputs[0])
_L.new(n55.outputs[22], n19.inputs[1])
_L.new(n55.outputs[21], n19.inputs[2])
_L.new(n19.outputs[0], n14.inputs[3])
_L.new(n16.outputs[0], n44.inputs[3])
_L.new(n55.outputs[13], n16.inputs[2])
_L.new(n55.outputs[11], n16.inputs[0])
_L.new(n55.outputs[12], n16.inputs[1])
_L.new(n55.outputs[16], n9.inputs[0])
_L.new(n9.outputs[0], n10.inputs[3])
_L.new(n55.outputs[17], n9.inputs[1])
_L.new(n55.outputs[18], n9.inputs[2])
_L.new(n12.outputs[0], n8.inputs[0])
_L.new(n40.outputs[0], n13.inputs[0])
_L.new(n13.outputs[0], n12.inputs[0])
_L.new(n14.outputs[0], n15.inputs[0])
_L.new(n17.outputs[0], n15.inputs[3])
_L.new(n56.outputs[0], n17.inputs[0])
_L.new(n57.outputs[0], n17.inputs[1])
_L.new(n33.outputs[0], n31.inputs[2])
_L.new(n41.outputs[3], n32.inputs[0])
_L.new(n63.outputs[0], n29.inputs[0])
_L.new(n46.outputs[1], n47.inputs[0])
_L.new(n47.outputs[0], n17.inputs[2])
_L.new(n58.outputs[0], n47.inputs[1])
_L.new(n47.outputs[0], n45.inputs[1])
_L.new(n44.outputs[0], n45.inputs[0])
_L.new(n48.outputs[0], n52.inputs[0])
_L.new(n52.outputs[0], n53.inputs[0])
_L.new(n49.outputs[0], n53.inputs[2])
_L.new(n50.outputs[5], n48.inputs[0])
_L.new(n48.outputs[0], n49.inputs[0])
_L.new(n53.outputs[0], n54.inputs[0])
_L.new(n54.outputs[0], n51.inputs[0])
_L.new(n60.outputs[0], n56.inputs[0])
_L.new(n59.outputs[0], n57.inputs[0])
_L.new(n60.outputs[0], n58.inputs[0])
_L.new(n62.outputs[0], n31.inputs[5])
_L.new(n32.outputs[2], n63.inputs[0])
n18.is_active_output = True

# ---- material node trees
mat_text.use_nodes = True; mat_text.node_tree.nodes.clear()
_N = mat_text.node_tree.nodes; _L = mat_text.node_tree.links
n0 = _N.new('ShaderNodeOutputMaterial'); n0.name = 'Material Output'; n0.location = (300, 300)
n1 = _N.new('ShaderNodeEmission'); n1.name = 'Emission'; n1.location = (10, 300)
_L.new(n1.outputs[0], n0.inputs[0])
n0.is_active_output = True
mat_modifiers_wrench.use_nodes = True; mat_modifiers_wrench.node_tree.nodes.clear()
_N = mat_modifiers_wrench.node_tree.nodes; _L = mat_modifiers_wrench.node_tree.links
n0 = _N.new('ShaderNodeOutputMaterial'); n0.name = 'Material Output'; n0.location = (300, 300)
n1 = _N.new('ShaderNodeEmission'); n1.name = 'Emission'; n1.location = (10, 300)
n1.inputs[0].default_value = (0.05914, 0.1171, 0.5224, 1.0)
_L.new(n1.outputs[0], n0.inputs[0])
n0.is_active_output = True
mat_dp__circle.use_nodes = True; mat_dp__circle.node_tree.nodes.clear()
_N = mat_dp__circle.node_tree.nodes; _L = mat_dp__circle.node_tree.links
n0 = _N.new('NodeFrame'); n0.name = 'Frame.001'; n0.location = (218, 1514)
n0.label = 'shimmer'
n0.width = 1583
n0.mute = True
n1 = _N.new('NodeFrame'); n1.name = 'Frame.002'; n1.location = (-1265, 301)
n1.label = 'main circle gradient size and softness'
n1.width = 1098
n2 = _N.new('NodeFrame'); n2.name = 'Frame.004'; n2.location = (1042, 440)
n2.label = 'coloring and value'
n2.width = 414
n3 = _N.new('ShaderNodeOutputMaterial'); n3.name = 'Material Output'; n3.location = (3253, 641)
n3.target = 'CYCLES'
n4 = _N.new('ShaderNodeSeparateXYZ'); n4.name = 'Separate XYZ'; n4.location = (2559, 262)
n5 = _N.new('NodeReroute'); n5.name = 'Reroute.011'; n5.location = (2061, 553)
n5.label = 'alpha channel'
n5.width = 16
n5.socket_idname = 'NodeSocketFloat'
n6 = _N.new('ShaderNodeAttribute'); n6.name = 'Attribute.011'; n6.location = (2292, 254)
n6.width = 230
n6.attribute_name = 'ShaderAndEmitStrength'
n7 = _N.new('NodeReroute'); n7.name = 'Reroute.015'; n7.location = (1362, -337)
n7.width = 16
n7.socket_idname = 'NodeSocketFloat'
n8 = _N.new('NodeReroute'); n8.name = 'Reroute.024'; n8.location = (532, -350)
n8.width = 16
n8.socket_idname = 'NodeSocketFloat'
n9 = _N.new('ShaderNodeAttribute'); n9.name = 'Attribute.005'; n9.location = (30, -219)
n9.label = 'strength, speed, contrast'
n9.width = 185
n9.attribute_name = 'shimmer'
n10 = _N.new('ShaderNodeObjectInfo'); n10.name = 'Object Info.002'; n10.location = (75, -410)
n11 = _N.new('ShaderNodeMath'); n11.name = 'Math.023'; n11.location = (613, -433)
n11.label = 'really separate the values'
n11.width = 181
n11.operation = 'MULTIPLY'
n11.inputs[1].default_value = 100.0
n12 = _N.new('ShaderNodeTexGradient'); n12.name = 'Gradient Texture'; n12.location = (696, -30)
n12.gradient_type = 'SPHERICAL'
n13 = _N.new('ShaderNodeAttribute'); n13.name = 'Attribute'; n13.location = (30, -351)
n13.label = 'softness of edge fade'
n13.attribute_name = 'feathering'
n14 = _N.new('ShaderNodeSeparateXYZ'); n14.name = 'Separate XYZ.001'; n14.location = (245, -483)
n14.hide = True
n15 = _N.new('ShaderNodeAttribute'); n15.name = 'Attribute.010'; n15.location = (30, -30)
n15.width = 161
n15.attribute_name = 'useAsAlpha'
n16 = _N.new('ShaderNodeAttribute'); n16.name = 'Attribute.012'; n16.location = (33, -439)
n16.width = 161
n16.attribute_name = 'HSV_Variation'
n17 = _N.new('ShaderNodeMath'); n17.name = 'Math'; n17.location = (929, -114)
n17.operation = 'POWER'
n18 = _N.new('ShaderNodeMath'); n18.name = 'Math.003'; n18.location = (254, -331)
n18.label = 'for circle, feathering and contrast should do the same thing'
n18.width = 355
n18.use_clamp = True
n19 = _N.new('ShaderNodeMix'); n19.name = 'Mix.009'; n19.location = (36, -550)
n19.label = 'Alpha contrast'
n19.inputs[3].default_value = 1.0
n20 = _N.new('ShaderNodeMath'); n20.name = 'Math.008'; n20.location = (284, -539)
n20.label = 'invert behaviour just for the circle material'
n20.width = 284
n20.operation = 'SUBTRACT'
n20.use_clamp = True
n20.inputs[0].default_value = 1.0
n21 = _N.new('ShaderNodeMapRange'); n21.name = 'Map Range.001'; n21.location = (638, -246)
n21.label = 'unique max value for circle only'
n21.width = 216
n21.inputs[3].default_value = 0.01
n21.inputs[4].default_value = 5.0
n22 = _N.new('ShaderNodeMath'); n22.name = 'Math.007'; n22.location = (2346, 564)
n22.label = 'combine shimmer'
n22.operation = 'MULTIPLY'
n23 = _N.new('NodeReroute'); n23.name = 'Reroute'; n23.location = (2585, 529)
n23.label = 'alpha channel with shimmer'
n23.width = 16
n23.socket_idname = 'NodeSocketFloat'
n24 = _N.new('ShaderNodeMix'); n24.name = 'Mix.002'; n24.location = (1413, -72)
n24.data_type = 'RGBA'
n24.inputs[6].default_value = (1.0, 1.0, 1.0, 1.0)
n25 = _N.new('ShaderNodeMix'); n25.name = 'Mix'; n25.location = (2340, 855)
n25.label = 'combine rgb with color'
n25.width = 205
n25.data_type = 'RGBA'
n25.blend_type = 'MULTIPLY'
n25.inputs[0].default_value = 1.0
n26 = _N.new('ShaderNodeSeparateXYZ'); n26.name = 'Separate XYZ.004'; n26.location = (255, -83)
n26.hide = True
n27 = _N.new('ShaderNodeTexCoord'); n27.name = 'Texture Coordinate'; n27.location = (41, -71)
n28 = _N.new('ShaderNodeVectorMath'); n28.name = 'Vector Math'; n28.location = (321, -50)
n28.label = 'make slightly oval'
n28.width = 240
n28.operation = 'MULTIPLY'
n28.inputs[1].default_value = (1.0, 1.0, 1.0)
n29 = _N.new('ShaderNodeSeparateXYZ'); n29.name = 'Separate XYZ.002'; n29.location = (281, -264)
n29.hide = True
n30 = _N.new('ShaderNodeAttribute'); n30.name = 'Attribute.006'; n30.location = (30, -30)
n30.label = 'strength, speed, contrast'
n30.width = 185
n30.attribute_name = 'frames'
n31 = _N.new('ShaderNodeAttribute'); n31.name = 'Attribute.001'; n31.location = (-2945, -166)
n31.attribute_name = 'alphaContrast'
n32 = _N.new('NodeReroute'); n32.name = 'Reroute.003'; n32.location = (-2603, -351)
n32.label = 'alpha contrast'
n32.width = 16
n33 = _N.new('ShaderNodeNewGeometry'); n33.name = 'Geometry'; n33.location = (2331, -55)
n34 = _N.new('ShaderNodeGroup'); n34.name = 'Group.001'; n34.location = (2508, -13)
n34.width = 248
n34.node_tree = ng_spherizecoords
n34.inputs[1].default_value = 1.0
n35 = _N.new('NodeReroute'); n35.name = 'Reroute.002'; n35.location = (152, 522)
n35.label = 'alpha channel'
n35.width = 16
n35.socket_idname = 'NodeSocketFloat'
n36 = _N.new('ShaderNodeRGB'); n36.name = 'RGB'; n36.location = (1616, 488)
n36.label = 'ignored'
n36.hide = True
n36.outputs[0].default_value = (1.0, 1.0, 1.0, 1.0)
n37 = _N.new('ShaderNodeAttribute'); n37.name = 'Attribute.002'; n37.location = (31, -234)
n37.width = 166
n37.attribute_name = 'particle color'
n38 = _N.new('NodeReroute'); n38.name = 'Reroute.006'; n38.location = (1548, 318)
n38.width = 16
n39 = _N.new('ShaderNodeGroup'); n39.name = 'Group.002'; n39.location = (2833, 626)
n39.width = 313
n39.node_tree = ng_mainshaderselection
n39.inputs[11].default_value = 1.0
n40 = _N.new('ShaderNodeGroup'); n40.name = 'Group.003'; n40.location = (1619, 244)
n40.width = 225
n40.node_tree = ng_hsv_variation
n41 = _N.new('NodeReroute'); n41.name = 'Reroute.001'; n41.location = (2026, 209)
n41.label = 'color with any HSV Variation'
n41.width = 16
n42 = _N.new('NodeReroute'); n42.name = 'Reroute.004'; n42.location = (2028, 187)
n42.label = 'clean value variation for emission shader'
n42.width = 16
n42.socket_idname = 'NodeSocketFloat'
n43 = _N.new('NodeReroute'); n43.name = 'Reroute.007'; n43.location = (2030, 165)
n43.label = 'clean hue variation for diffuse/translucency shader'
n43.width = 16
n43.socket_idname = 'NodeSocketFloat'
n44 = _N.new('NodeReroute'); n44.name = 'Reroute.005'; n44.location = (2629, 334)
n44.label = 'particle color'
n44.width = 16
n45 = _N.new('NodeReroute'); n45.name = 'Reroute.008'; n45.location = (2030, 142)
n45.label = 'clean sat variation for diff/trans shader'
n45.width = 16
n45.socket_idname = 'NodeSocketFloat'
n46 = _N.new('ShaderNodeValue'); n46.name = 'Value'; n46.location = (2293, 958)
n46.label = 'not used in circle shader'
n46.width = 328
n46.hide = True
n46.outputs[0].default_value = 0.0
n47 = _N.new('ShaderNodeGroup'); n47.name = 'Group'; n47.location = (994, -96)
n47.width = 250
n47.node_tree = ng_looping_value
n48 = _N.new('ShaderNodeOutputMaterial'); n48.name = 'Material Output.001'; n48.location = (0, 0)
n48.target = 'EEVEE'
n49 = _N.new('ShaderNodeMixShader'); n49.name = 'Mix Shader'; n49.location = (0, 0)
n49.label = 'Disable Shadow'
n49.hide = True
n50 = _N.new('ShaderNodeLightPath'); n50.name = 'Light Path'; n50.location = (0, 0)
n50.hide = True
n51 = _N.new('ShaderNodeBsdfTransparent'); n51.name = 'Transparent BSDF'; n51.location = (0, 0)
n51.hide = True
n7.parent = n0
n8.parent = n0
n9.parent = n0
n10.parent = n0
n11.parent = n0
n12.parent = n1
n13.parent = n1
n14.parent = n2
n15.parent = n2
n16.parent = n2
n17.parent = n1
n18.parent = n1
n19.parent = n1
n20.parent = n1
n21.parent = n1
n24.parent = n0
n26.parent = n0
n27.parent = n1
n28.parent = n1
n29.parent = n0
n30.parent = n0
n37.parent = n2
n47.parent = n0
_L.new(n22.outputs[0], n23.inputs[0])
_L.new(n40.outputs[0], n41.inputs[0])
_L.new(n35.outputs[0], n5.inputs[0])
_L.new(n5.outputs[0], n22.inputs[0])
_L.new(n33.outputs[1], n34.inputs[0])
_L.new(n23.outputs[0], n39.inputs[5])
_L.new(n34.outputs[0], n39.inputs[12])
_L.new(n6.outputs[1], n4.inputs[0])
_L.new(n4.outputs[2], n39.inputs[10])
_L.new(n4.outputs[0], n39.inputs[7])
_L.new(n4.outputs[1], n39.inputs[8])
_L.new(n37.outputs[0], n40.inputs[2])
_L.new(n15.outputs[0], n40.inputs[1])
_L.new(n16.outputs[1], n14.inputs[0])
_L.new(n14.outputs[0], n40.inputs[3])
_L.new(n14.outputs[1], n40.inputs[4])
_L.new(n14.outputs[2], n40.inputs[5])
_L.new(n32.outputs[0], n19.inputs[0])
_L.new(n7.outputs[0], n24.inputs[0])
_L.new(n10.outputs[5], n11.inputs[0])
_L.new(n8.outputs[0], n7.inputs[0])
_L.new(n9.outputs[1], n29.inputs[0])
_L.new(n29.outputs[0], n8.inputs[0])
_L.new(n47.outputs[0], n24.inputs[7])
_L.new(n29.outputs[2], n47.inputs[4])
_L.new(n30.outputs[1], n26.inputs[0])
_L.new(n11.outputs[0], n47.inputs[5])
_L.new(n29.outputs[1], n47.inputs[3])
_L.new(n26.outputs[0], n47.inputs[1])
_L.new(n26.outputs[1], n47.inputs[2])
_L.new(n24.outputs[2], n22.inputs[1])
_L.new(n12.outputs[0], n17.inputs[0])
_L.new(n18.outputs[0], n21.inputs[0])
_L.new(n21.outputs[0], n17.inputs[1])
_L.new(n13.outputs[0], n18.inputs[0])
_L.new(n19.outputs[0], n20.inputs[1])
_L.new(n20.outputs[0], n18.inputs[1])
_L.new(n41.outputs[0], n25.inputs[6])
_L.new(n24.outputs[2], n25.inputs[7])
_L.new(n25.outputs[2], n39.inputs[6])
_L.new(n26.outputs[2], n47.inputs[0])
_L.new(n27.outputs[3], n28.inputs[0])
_L.new(n28.outputs[0], n12.inputs[0])
_L.new(n39.outputs[0], n3.inputs[0])
_L.new(n31.outputs[0], n32.inputs[0])
_L.new(n17.outputs[0], n35.inputs[0])
_L.new(n42.outputs[0], n39.inputs[2])
_L.new(n40.outputs[1], n42.inputs[0])
_L.new(n36.outputs[0], n40.inputs[0])
_L.new(n44.outputs[0], n39.inputs[1])
_L.new(n38.outputs[0], n44.inputs[0])
_L.new(n37.outputs[0], n38.inputs[0])
_L.new(n43.outputs[0], n39.inputs[3])
_L.new(n45.outputs[0], n39.inputs[4])
_L.new(n40.outputs[2], n43.inputs[0])
_L.new(n40.outputs[3], n45.inputs[0])
_L.new(n46.outputs[0], n39.inputs[0])
_L.new(n46.outputs[0], n39.inputs[9])
_L.new(n39.outputs[0], n49.inputs[1])
_L.new(n49.outputs[0], n48.inputs[0])
_L.new(n50.outputs[1], n49.inputs[0])
_L.new(n51.outputs[0], n49.inputs[2])
n3.is_active_output = True

# ---- world
world_world = bpy.data.worlds.new('World'); scene.world = world_world
world_world.use_nodes = True; world_world.node_tree.nodes.clear()
_N = world_world.node_tree.nodes; _L = world_world.node_tree.links
n0 = _N.new('ShaderNodeOutputWorld'); n0.name = 'World Output'; n0.location = (300, 300)
n1 = _N.new('ShaderNodeBackground'); n1.name = 'Background'; n1.location = (10, 300)
n1.inputs[0].default_value = (0.05222, 0.05222, 0.05222, 1.0)
n1.inputs[1].default_value = 0.2
_L.new(n1.outputs[0], n0.inputs[0])
n0.is_active_output = True
world_world.color = (0.05088, 0.05088, 0.05088)
world_world.use_sun_shadow = False
world_world.sun_shadow_jitter_overblur = 0.0

# ---- lights
light_area = bpy.data.lights.new('Area', 'SPOT')
light_area.transmission_factor = 0.0
light_area.energy = 1000.0
light_area.shadow_maximum_resolution = 0.006
light_area.use_absolute_resolution = True

# ---- meshes
me_plane = bpy.data.meshes.new('Plane')
me_plane.from_pydata([(-1.0, -0.7403, 0.0), (1.0, -0.7403, 0.0), (-1.13, 1.0, -5.551e-16), (1.13, 1.0, -5.551e-16), (-1.22, 1.548, -1.887e-15), (1.22, 1.548, -1.887e-15), (-2.06, 1.37, 6.772e-14), (2.06, 1.37, 6.772e-14), (-1.22, 2.64, -2.776e-15), (1.22, 2.64, -2.776e-15), (-2.06, 2.232, 6.901e-14), (2.06, 2.232, 6.901e-14), (-1.0, -0.3074, 0.0), (1.0, -0.3074, 0.0), (-2.06, 1.764, 6.838e-14), (-1.22, 2.506, -2.776e-15), (0.0, -0.7403, 0.0), (0.0, 1.0, 0.0), (0.0, 1.548, 1.776e-15), (0.0, -0.3074, 0.0), (2.06, 1.764, 6.838e-14), (1.22, 2.506, -2.776e-15), (-1.0, 0.5877, 0.0), (0.0, 0.5877, 0.0), (1.0, 0.5877, 0.0)], [], [(24, 3, 17, 23), (4, 15, 14, 6, 2), (20, 11, 9, 21), (14, 15, 8, 10), (3, 5, 18, 17), (22, 23, 17, 2), (2, 17, 18, 4), (0, 16, 19, 12), (1, 13, 19, 16), (12, 19, 23, 22), (13, 24, 23, 19), (5, 3, 7, 20, 21)])
_uv = me_plane.uv_layers.new(name='UVMap')
_uv.uv.foreach_set('vector', [0.0, 0.7939, 0.0, 1.0, 0.5, 1.0, 0.5, 0.7939, 0.0, 1.0, 0.0, 1.0, 0.0, 1.0, 0.0, 1.0, 0.0, 1.0, 0.0, 1.0, 0.0, 1.0, 0.0, 1.0, 0.0, 1.0, 0.0, 1.0, 0.0, 1.0, 0.0, 1.0, 0.0, 1.0, 0.0, 1.0, 0.0, 1.0, 0.5, 1.0, 0.5, 1.0, 0.0, 0.7939, 0.5, 0.7939, 0.5, 1.0, 0.0, 1.0, 0.0, 1.0, 0.5, 1.0, 0.5, 1.0, 0.0, 1.0, 0.0, 0.1299, 0.5, 0.1299, 0.5, 0.3463, 0.0, 0.3463, 0.0, 0.1299, 0.0, 0.3463, 0.5, 0.3463, 0.5, 0.1299, 0.0, 0.3463, 0.5, 0.3463, 0.5, 0.7939, 0.0, 0.7939, 0.0, 0.3463, 0.0, 0.7939, 0.5, 0.7939, 0.5, 0.3463, 0.0, 1.0, 0.0, 1.0, 0.0, 1.0, 0.0, 1.0, 0.0, 1.0])
me_plane.materials.append(mat_modifiers_wrench)
me_plane.update()
me_cube = bpy.data.meshes.new('Cube')
me_cube.from_pydata([(1.0, 1.0, 1.0), (1.0, 1.0, -1.0), (1.0, -1.0, 1.0), (1.0, -1.0, -1.0), (-1.0, 1.0, 1.0), (-1.0, 1.0, -1.0), (-1.0, -1.0, 1.0), (-1.0, -1.0, -1.0)], [], [(0, 4, 6, 2), (3, 2, 6, 7), (7, 6, 4, 5), (5, 1, 3, 7), (1, 0, 2, 3), (5, 4, 0, 1)])
_uv = me_cube.uv_layers.new(name='UVMap')
_uv.uv.foreach_set('vector', [0.625, 0.5, 0.875, 0.5, 0.875, 0.75, 0.625, 0.75, 0.375, 0.75, 0.625, 0.75, 0.625, 1.0, 0.375, 1.0, 0.375, 0.0, 0.625, 0.0, 0.625, 0.25, 0.375, 0.25, 0.125, 0.5, 0.375, 0.5, 0.375, 0.75, 0.125, 0.75, 0.375, 0.5, 0.625, 0.5, 0.625, 0.75, 0.375, 0.75, 0.375, 0.25, 0.625, 0.25, 0.625, 0.5, 0.375, 0.5])
me_cube.materials.append(mat_dp__circle)
me_cube.materials.append(None)
me_cube.materials.append(None)
me_cube.use_mirror_vertex_groups = False
me_cube.update()

# ---- curves / text
txt_text = bpy.data.curves.new('Text', 'FONT')
txt_text.dimensions = '2D'
txt_text.body = 'Select the particles    |   Open the Modifier Settings'
txt_text.materials.append(mat_text)
txt_text.align_x = 'CENTER'
txt_text.size = 1.02

# ---- objects
ob_spot = bpy.data.objects.new('Spot', light_area)
ob_text = bpy.data.objects.new('Text', txt_text)
ob_modifiers_wrench = bpy.data.objects.new('modifiers_wrench', me_plane)
ob_dp__lite_settings_circle = bpy.data.objects.new('DP+_Lite_Settings_Circle', me_cube)

# ---- transforms, parenting, visibility, modifiers, constraints
ob_spot.location = (4.883, -0.1331, -0.4176)
ob_spot.rotation_euler = (1.571, -0.0, 1.571)
ob_spot.scale = (0.1805, 0.1805, 0.1805)
ob_text.location = (-0.1209, -3.523e-08, 1.312)
ob_text.rotation_euler = (1.571, -0.0, 0.0)
ob_text.scale = (0.0842, 0.0842, 0.0842)
ob_modifiers_wrench.parent = ob_text
ob_modifiers_wrench.matrix_parent_inverse = Matrix(((11.88, 0.0, -0.0, 0.003915), (0.0, -5.191e-07, 11.88, -15.58), (-0.0, -11.88, -5.191e-07, 2.627e-07), (-0.0, 0.0, -0.0, 1.0)))
ob_modifiers_wrench.location = (0.9785, -4.789e-08, 1.315)
ob_modifiers_wrench.rotation_euler = (1.571, 0.8622, 1.862e-07)
ob_modifiers_wrench.scale = (0.01455, 0.0333, 0.0333)
_m = ob_modifiers_wrench.modifiers.new('Subdivision', 'SUBSURF')
_m.levels = 2
ob_dp__lite_settings_circle.location = (0.0, 0.0, 0.0)
ob_dp__lite_settings_circle.rotation_euler = (1.571, -0.0, 0.0)
ob_dp__lite_settings_circle.lock_rotations_4d = False
ob_dp__lite_settings_circle.empty_display_type = 'ARROWS'
ob_dp__lite_settings_circle.lineart.crease_threshold = 0.0
_m = ob_dp__lite_settings_circle.modifiers.new('Dust Particles+ v1.0 Lite', 'NODES')
_m.node_group = ng_dust_particles__v1_0_lite
_gi = [s.identifier for s in ng_dust_particles__v1_0_lite.interface.items_tree if s.item_type == 'SOCKET' and s.in_out == 'INPUT']
_m[_gi[3]] = None  # Camera
_m[_gi[10]] = mat_dp__circle  # Material

# ---- collection membership
col_collection.objects.link(ob_spot)
col_collection.objects.link(ob_text)
col_collection.objects.link(ob_modifiers_wrench)
col_circle.objects.link(ob_dp__lite_settings_circle)

# ---- scene / render settings (as saved in the file)
scene.frame_start = 1; scene.frame_end = 500; scene.frame_set(1)
scene.render.engine = 'BLENDER_EEVEE_NEXT'
scene.render.resolution_x = 1024
scene.render.resolution_y = 1024
scene.cycles.use_denoising = False
scene.cycles.sampling_pattern = 'TABULATED_SOBOL'
scene.cycles.use_light_tree = False
scene.eevee.use_gtao = True
scene.view_settings.view_transform = 'Filmic'
bpy.context.view_layer.update()

# ---- added for rendering (the .blend has no active camera): camera
cam_auto = bpy.data.cameras.new('AutoCamera')
cam_auto.lens = 50.0
cam_auto.sensor_width = 36.0
cam_auto.clip_end = 1000.0
ob_auto_camera = bpy.data.objects.new('AutoCamera', cam_auto)
scene.collection.objects.link(ob_auto_camera)
ob_auto_camera.location = (2.18953, -2.66898, 2.47693)
ob_auto_camera.rotation_euler = (1.09748, -7.21219e-08, 0.694738)
scene.camera = ob_auto_camera
bpy.context.view_layer.update()

